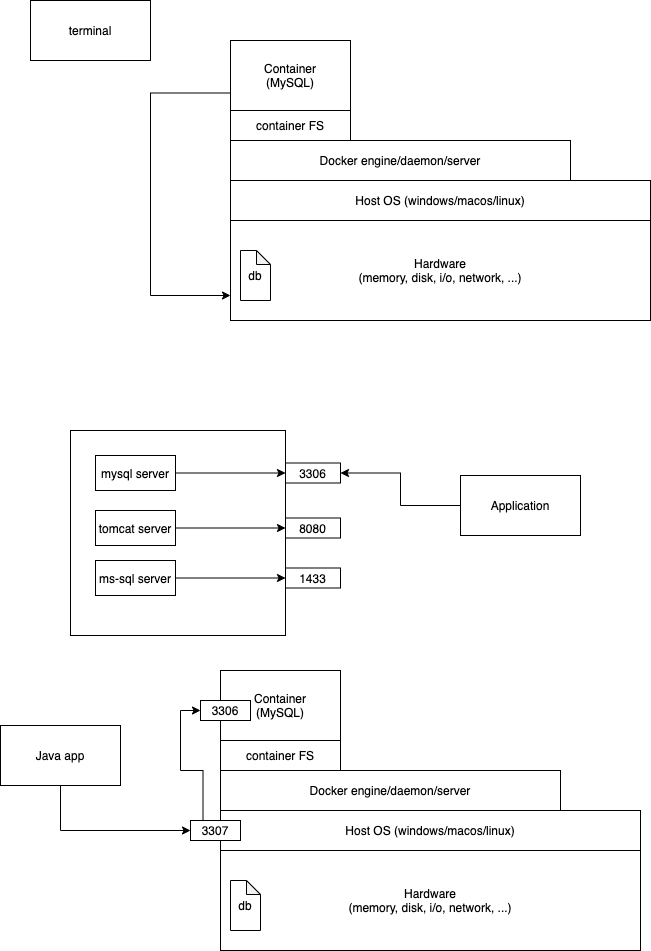

The diagram above was exported from draw.io. Its source (the exported page's mxGraphModel, read from the mxfile embedded in the PNG):
<mxGraphModel dx="912" dy="762" grid="1" gridSize="10" guides="1" tooltips="1" connect="1" arrows="1" fold="1" page="1" pageScale="1" pageWidth="827" pageHeight="1169" math="0" shadow="0">
  <root>
    <mxCell id="0" />
    <mxCell id="1" parent="0" />
    <mxCell id="2" value="Hardware&lt;br&gt;(memory, disk, i/o, network, ...)" style="rounded=0;whiteSpace=wrap;html=1;" vertex="1" parent="1">
      <mxGeometry x="260" y="300" width="420" height="100" as="geometry" />
    </mxCell>
    <mxCell id="3" value="Host OS (windows/macos/linux)" style="rounded=0;whiteSpace=wrap;html=1;" vertex="1" parent="1">
      <mxGeometry x="260" y="260" width="420" height="40" as="geometry" />
    </mxCell>
    <mxCell id="4" value="Docker engine/daemon/server" style="rounded=0;whiteSpace=wrap;html=1;" vertex="1" parent="1">
      <mxGeometry x="260" y="220" width="340" height="40" as="geometry" />
    </mxCell>
    <mxCell id="5" style="edgeStyle=orthogonalEdgeStyle;rounded=0;orthogonalLoop=1;jettySize=auto;html=1;exitX=0;exitY=0.75;exitDx=0;exitDy=0;entryX=0;entryY=0.75;entryDx=0;entryDy=0;" edge="1" parent="1" source="6" target="2">
      <mxGeometry relative="1" as="geometry">
        <Array as="points">
          <mxPoint x="180" y="172" />
          <mxPoint x="180" y="375" />
        </Array>
      </mxGeometry>
    </mxCell>
    <mxCell id="6" value="Container&lt;br&gt;(MySQL)" style="rounded=0;whiteSpace=wrap;html=1;" vertex="1" parent="1">
      <mxGeometry x="260" y="120" width="120" height="70" as="geometry" />
    </mxCell>
    <mxCell id="7" value="container FS" style="rounded=0;whiteSpace=wrap;html=1;" vertex="1" parent="1">
      <mxGeometry x="260" y="190" width="120" height="30" as="geometry" />
    </mxCell>
    <mxCell id="8" value="terminal" style="rounded=0;whiteSpace=wrap;html=1;" vertex="1" parent="1">
      <mxGeometry x="60" y="80" width="120" height="60" as="geometry" />
    </mxCell>
    <mxCell id="9" value="db" style="shape=note;whiteSpace=wrap;html=1;backgroundOutline=1;darkOpacity=0.05;size=14;" vertex="1" parent="1">
      <mxGeometry x="270" y="330" width="30" height="50" as="geometry" />
    </mxCell>
    <mxCell id="10" value="" style="rounded=0;whiteSpace=wrap;html=1;" vertex="1" parent="1">
      <mxGeometry x="100" y="510" width="215" height="205" as="geometry" />
    </mxCell>
    <mxCell id="11" style="edgeStyle=orthogonalEdgeStyle;rounded=0;orthogonalLoop=1;jettySize=auto;html=1;exitX=1;exitY=0.5;exitDx=0;exitDy=0;entryX=0;entryY=0.5;entryDx=0;entryDy=0;" edge="1" parent="1" source="12" target="17">
      <mxGeometry relative="1" as="geometry" />
    </mxCell>
    <mxCell id="12" value="mysql server" style="rounded=0;whiteSpace=wrap;html=1;" vertex="1" parent="1">
      <mxGeometry x="125" y="535" width="80" height="35" as="geometry" />
    </mxCell>
    <mxCell id="13" style="edgeStyle=orthogonalEdgeStyle;rounded=0;orthogonalLoop=1;jettySize=auto;html=1;exitX=1;exitY=0.5;exitDx=0;exitDy=0;entryX=0;entryY=0.5;entryDx=0;entryDy=0;" edge="1" parent="1" source="14" target="18">
      <mxGeometry relative="1" as="geometry" />
    </mxCell>
    <mxCell id="14" value="tomcat server" style="rounded=0;whiteSpace=wrap;html=1;" vertex="1" parent="1">
      <mxGeometry x="125" y="590" width="80" height="35" as="geometry" />
    </mxCell>
    <mxCell id="15" style="edgeStyle=orthogonalEdgeStyle;rounded=0;orthogonalLoop=1;jettySize=auto;html=1;exitX=1;exitY=0.5;exitDx=0;exitDy=0;entryX=0;entryY=0.5;entryDx=0;entryDy=0;" edge="1" parent="1" source="16" target="19">
      <mxGeometry relative="1" as="geometry" />
    </mxCell>
    <mxCell id="16" value="ms-sql server" style="rounded=0;whiteSpace=wrap;html=1;" vertex="1" parent="1">
      <mxGeometry x="125" y="640" width="80" height="35" as="geometry" />
    </mxCell>
    <mxCell id="17" value="3306" style="rounded=0;whiteSpace=wrap;html=1;" vertex="1" parent="1">
      <mxGeometry x="315" y="542.5" width="55" height="20" as="geometry" />
    </mxCell>
    <mxCell id="18" value="8080" style="rounded=0;whiteSpace=wrap;html=1;" vertex="1" parent="1">
      <mxGeometry x="315" y="597.5" width="55" height="20" as="geometry" />
    </mxCell>
    <mxCell id="19" value="1433" style="rounded=0;whiteSpace=wrap;html=1;" vertex="1" parent="1">
      <mxGeometry x="315" y="647.5" width="55" height="20" as="geometry" />
    </mxCell>
    <mxCell id="20" style="edgeStyle=orthogonalEdgeStyle;rounded=0;orthogonalLoop=1;jettySize=auto;html=1;exitX=0;exitY=0.5;exitDx=0;exitDy=0;entryX=1;entryY=0.5;entryDx=0;entryDy=0;" edge="1" parent="1" source="21" target="17">
      <mxGeometry relative="1" as="geometry" />
    </mxCell>
    <mxCell id="21" value="Application" style="rounded=0;whiteSpace=wrap;html=1;" vertex="1" parent="1">
      <mxGeometry x="490" y="555" width="120" height="60" as="geometry" />
    </mxCell>
    <mxCell id="22" value="Hardware&lt;br&gt;(memory, disk, i/o, network, ...)" style="rounded=0;whiteSpace=wrap;html=1;" vertex="1" parent="1">
      <mxGeometry x="250" y="930" width="420" height="100" as="geometry" />
    </mxCell>
    <mxCell id="23" value="Host OS (windows/macos/linux)" style="rounded=0;whiteSpace=wrap;html=1;" vertex="1" parent="1">
      <mxGeometry x="250" y="890" width="420" height="40" as="geometry" />
    </mxCell>
    <mxCell id="24" value="Docker engine/daemon/server" style="rounded=0;whiteSpace=wrap;html=1;" vertex="1" parent="1">
      <mxGeometry x="250" y="850" width="340" height="40" as="geometry" />
    </mxCell>
    <mxCell id="25" value="Container&lt;br&gt;(MySQL)" style="rounded=0;whiteSpace=wrap;html=1;" vertex="1" parent="1">
      <mxGeometry x="250" y="750" width="120" height="70" as="geometry" />
    </mxCell>
    <mxCell id="26" value="container FS" style="rounded=0;whiteSpace=wrap;html=1;" vertex="1" parent="1">
      <mxGeometry x="250" y="820" width="120" height="30" as="geometry" />
    </mxCell>
    <mxCell id="27" value="db" style="shape=note;whiteSpace=wrap;html=1;backgroundOutline=1;darkOpacity=0.05;size=14;" vertex="1" parent="1">
      <mxGeometry x="260" y="960" width="30" height="50" as="geometry" />
    </mxCell>
    <mxCell id="28" style="edgeStyle=orthogonalEdgeStyle;rounded=0;orthogonalLoop=1;jettySize=auto;html=1;exitX=0.5;exitY=1;exitDx=0;exitDy=0;entryX=0;entryY=0.5;entryDx=0;entryDy=0;" edge="1" parent="1" source="29" target="32">
      <mxGeometry relative="1" as="geometry" />
    </mxCell>
    <mxCell id="29" value="Java app" style="rounded=0;whiteSpace=wrap;html=1;" vertex="1" parent="1">
      <mxGeometry x="30" y="805" width="120" height="60" as="geometry" />
    </mxCell>
    <mxCell id="30" value="3306" style="rounded=0;whiteSpace=wrap;html=1;" vertex="1" parent="1">
      <mxGeometry x="230" y="780" width="50" height="20" as="geometry" />
    </mxCell>
    <mxCell id="31" style="edgeStyle=orthogonalEdgeStyle;rounded=0;orthogonalLoop=1;jettySize=auto;html=1;exitX=0.25;exitY=0;exitDx=0;exitDy=0;entryX=0;entryY=0.5;entryDx=0;entryDy=0;" edge="1" parent="1" source="32" target="30">
      <mxGeometry relative="1" as="geometry" />
    </mxCell>
    <mxCell id="32" value="3307" style="rounded=0;whiteSpace=wrap;html=1;" vertex="1" parent="1">
      <mxGeometry x="220" y="900" width="50" height="20" as="geometry" />
    </mxCell>
  </root>
</mxGraphModel>